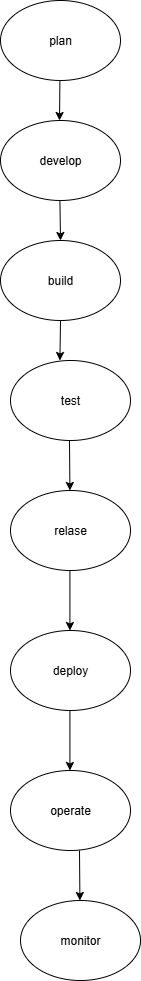

The diagram above was exported from draw.io. Its source (the exported page's mxGraphModel, read from the mxfile embedded in the PNG):
<mxGraphModel dx="1895" dy="1022" grid="1" gridSize="10" guides="1" tooltips="1" connect="1" arrows="1" fold="1" page="1" pageScale="1" pageWidth="850" pageHeight="1100" math="0" shadow="0">
  <root>
    <mxCell id="0" />
    <mxCell id="1" parent="0" />
    <mxCell id="WnS6VfoGoic3OTRCiazg-2" value="plan" style="ellipse;whiteSpace=wrap;html=1;" vertex="1" parent="1">
      <mxGeometry x="330" y="40" width="120" height="80" as="geometry" />
    </mxCell>
    <mxCell id="WnS6VfoGoic3OTRCiazg-4" value="develop" style="ellipse;whiteSpace=wrap;html=1;" vertex="1" parent="1">
      <mxGeometry x="330" y="160" width="120" height="80" as="geometry" />
    </mxCell>
    <mxCell id="WnS6VfoGoic3OTRCiazg-6" value="deploy" style="ellipse;whiteSpace=wrap;html=1;" vertex="1" parent="1">
      <mxGeometry x="340" y="670" width="120" height="80" as="geometry" />
    </mxCell>
    <mxCell id="WnS6VfoGoic3OTRCiazg-7" value="relase" style="ellipse;whiteSpace=wrap;html=1;" vertex="1" parent="1">
      <mxGeometry x="340" y="530" width="120" height="80" as="geometry" />
    </mxCell>
    <mxCell id="WnS6VfoGoic3OTRCiazg-8" value="test" style="ellipse;whiteSpace=wrap;html=1;" vertex="1" parent="1">
      <mxGeometry x="340" y="400" width="120" height="80" as="geometry" />
    </mxCell>
    <mxCell id="WnS6VfoGoic3OTRCiazg-9" value="monitor" style="ellipse;whiteSpace=wrap;html=1;" vertex="1" parent="1">
      <mxGeometry x="350" y="940" width="120" height="80" as="geometry" />
    </mxCell>
    <mxCell id="WnS6VfoGoic3OTRCiazg-10" value="operate" style="ellipse;whiteSpace=wrap;html=1;" vertex="1" parent="1">
      <mxGeometry x="340" y="810" width="120" height="80" as="geometry" />
    </mxCell>
    <mxCell id="WnS6VfoGoic3OTRCiazg-34" value="" style="endArrow=classic;html=1;rounded=0;" edge="1" parent="1">
      <mxGeometry width="50" height="50" relative="1" as="geometry">
        <mxPoint x="389.40999999999997" y="120" as="sourcePoint" />
        <mxPoint x="389" y="160" as="targetPoint" />
      </mxGeometry>
    </mxCell>
    <mxCell id="WnS6VfoGoic3OTRCiazg-36" value="build" style="ellipse;whiteSpace=wrap;html=1;" vertex="1" parent="1">
      <mxGeometry x="330" y="280" width="120" height="80" as="geometry" />
    </mxCell>
    <mxCell id="WnS6VfoGoic3OTRCiazg-37" value="" style="endArrow=classic;html=1;rounded=0;" edge="1" parent="1">
      <mxGeometry width="50" height="50" relative="1" as="geometry">
        <mxPoint x="389.40999999999997" y="240" as="sourcePoint" />
        <mxPoint x="390" y="280" as="targetPoint" />
        <Array as="points" />
      </mxGeometry>
    </mxCell>
    <mxCell id="WnS6VfoGoic3OTRCiazg-38" value="" style="endArrow=classic;html=1;rounded=0;exitX=0.5;exitY=1;exitDx=0;exitDy=0;" edge="1" parent="1" source="WnS6VfoGoic3OTRCiazg-36">
      <mxGeometry width="50" height="50" relative="1" as="geometry">
        <mxPoint x="389.40999999999997" y="350" as="sourcePoint" />
        <mxPoint x="389.40999999999997" y="400" as="targetPoint" />
        <Array as="points" />
      </mxGeometry>
    </mxCell>
    <mxCell id="WnS6VfoGoic3OTRCiazg-39" value="" style="endArrow=classic;html=1;rounded=0;" edge="1" parent="1">
      <mxGeometry width="50" height="50" relative="1" as="geometry">
        <mxPoint x="399" y="480" as="sourcePoint" />
        <mxPoint x="399.40999999999997" y="530" as="targetPoint" />
      </mxGeometry>
    </mxCell>
    <mxCell id="WnS6VfoGoic3OTRCiazg-40" value="" style="endArrow=classic;html=1;rounded=0;" edge="1" parent="1">
      <mxGeometry width="50" height="50" relative="1" as="geometry">
        <mxPoint x="399.40999999999997" y="610" as="sourcePoint" />
        <mxPoint x="399" y="670" as="targetPoint" />
        <Array as="points">
          <mxPoint x="399.40999999999997" y="670" />
        </Array>
      </mxGeometry>
    </mxCell>
    <mxCell id="WnS6VfoGoic3OTRCiazg-41" value="" style="endArrow=classic;html=1;rounded=0;" edge="1" parent="1">
      <mxGeometry width="50" height="50" relative="1" as="geometry">
        <mxPoint x="399.40999999999997" y="750" as="sourcePoint" />
        <mxPoint x="399.40999999999997" y="810" as="targetPoint" />
      </mxGeometry>
    </mxCell>
    <mxCell id="WnS6VfoGoic3OTRCiazg-42" value="" style="endArrow=classic;html=1;rounded=0;" edge="1" parent="1">
      <mxGeometry width="50" height="50" relative="1" as="geometry">
        <mxPoint x="409" y="890" as="sourcePoint" />
        <mxPoint x="409.40999999999997" y="940" as="targetPoint" />
      </mxGeometry>
    </mxCell>
  </root>
</mxGraphModel>